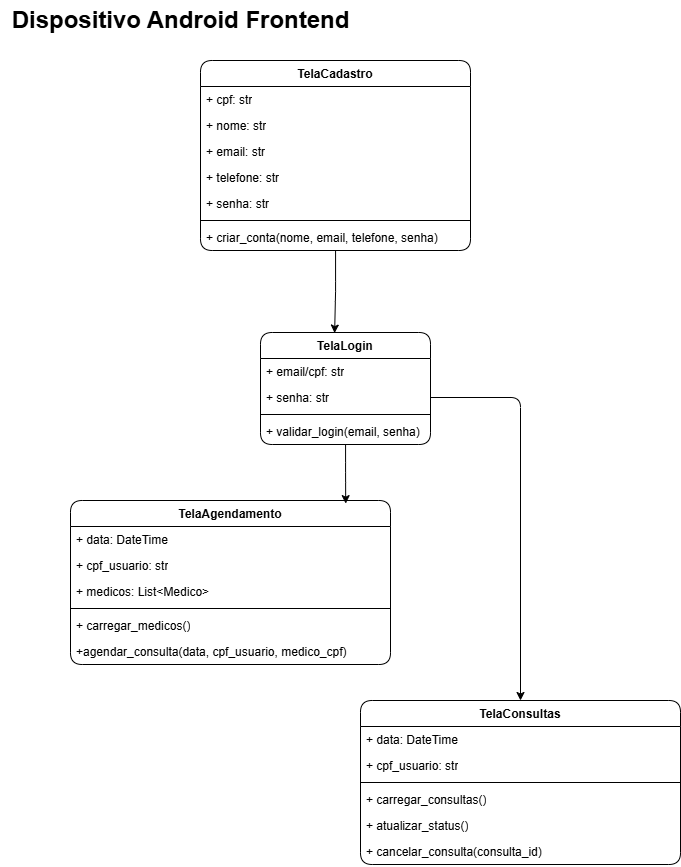

The diagram above was exported from draw.io. Its source (the exported page's mxGraphModel, read from the mxfile embedded in the PNG):
<mxGraphModel dx="1400" dy="743" grid="1" gridSize="10" guides="1" tooltips="1" connect="1" arrows="1" fold="1" page="1" pageScale="1" pageWidth="827" pageHeight="1169" math="0" shadow="0">
  <root>
    <mxCell id="0" />
    <mxCell id="1" parent="0" />
    <mxCell id="qOmjIFyLAFamJ1aoqqoA-1" value="&lt;b&gt;&lt;font style=&quot;font-size: 24px;&quot;&gt;Dispositivo Android Frontend&lt;/font&gt;&lt;/b&gt;" style="text;html=1;align=center;verticalAlign=middle;resizable=0;points=[];autosize=1;strokeColor=none;fillColor=none;rounded=1;" vertex="1" parent="1">
      <mxGeometry x="10" y="140" width="360" height="40" as="geometry" />
    </mxCell>
    <mxCell id="qOmjIFyLAFamJ1aoqqoA-2" value="TelaLogin" style="swimlane;fontStyle=1;align=center;verticalAlign=top;childLayout=stackLayout;horizontal=1;startSize=26;horizontalStack=0;resizeParent=1;resizeParentMax=0;resizeLast=0;collapsible=1;marginBottom=0;whiteSpace=wrap;html=1;rounded=1;" vertex="1" parent="1">
      <mxGeometry x="270" y="472" width="170" height="112" as="geometry" />
    </mxCell>
    <mxCell id="qOmjIFyLAFamJ1aoqqoA-3" value="+ email/cpf: str" style="text;strokeColor=none;fillColor=none;align=left;verticalAlign=top;spacingLeft=4;spacingRight=4;overflow=hidden;rotatable=0;points=[[0,0.5],[1,0.5]];portConstraint=eastwest;whiteSpace=wrap;html=1;rounded=1;" vertex="1" parent="qOmjIFyLAFamJ1aoqqoA-2">
      <mxGeometry y="26" width="170" height="26" as="geometry" />
    </mxCell>
    <mxCell id="qOmjIFyLAFamJ1aoqqoA-6" value="+ senha: str" style="text;strokeColor=none;fillColor=none;align=left;verticalAlign=top;spacingLeft=4;spacingRight=4;overflow=hidden;rotatable=0;points=[[0,0.5],[1,0.5]];portConstraint=eastwest;whiteSpace=wrap;html=1;rounded=1;" vertex="1" parent="qOmjIFyLAFamJ1aoqqoA-2">
      <mxGeometry y="52" width="170" height="26" as="geometry" />
    </mxCell>
    <mxCell id="qOmjIFyLAFamJ1aoqqoA-4" value="" style="line;strokeWidth=1;fillColor=none;align=left;verticalAlign=middle;spacingTop=-1;spacingLeft=3;spacingRight=3;rotatable=0;labelPosition=right;points=[];portConstraint=eastwest;strokeColor=inherit;rounded=1;" vertex="1" parent="qOmjIFyLAFamJ1aoqqoA-2">
      <mxGeometry y="78" width="170" height="8" as="geometry" />
    </mxCell>
    <mxCell id="qOmjIFyLAFamJ1aoqqoA-5" value="+ validar_login(email, senha)" style="text;strokeColor=none;fillColor=none;align=left;verticalAlign=top;spacingLeft=4;spacingRight=4;overflow=hidden;rotatable=0;points=[[0,0.5],[1,0.5]];portConstraint=eastwest;whiteSpace=wrap;html=1;rounded=1;" vertex="1" parent="qOmjIFyLAFamJ1aoqqoA-2">
      <mxGeometry y="86" width="170" height="26" as="geometry" />
    </mxCell>
    <mxCell id="qOmjIFyLAFamJ1aoqqoA-7" value="TelaCadastro" style="swimlane;fontStyle=1;align=center;verticalAlign=top;childLayout=stackLayout;horizontal=1;startSize=26;horizontalStack=0;resizeParent=1;resizeParentMax=0;resizeLast=0;collapsible=1;marginBottom=0;whiteSpace=wrap;html=1;rounded=1;" vertex="1" parent="1">
      <mxGeometry x="210" y="200" width="270" height="190" as="geometry" />
    </mxCell>
    <mxCell id="qOmjIFyLAFamJ1aoqqoA-8" value="+ cpf: str" style="text;strokeColor=none;fillColor=none;align=left;verticalAlign=top;spacingLeft=4;spacingRight=4;overflow=hidden;rotatable=0;points=[[0,0.5],[1,0.5]];portConstraint=eastwest;whiteSpace=wrap;html=1;rounded=1;" vertex="1" parent="qOmjIFyLAFamJ1aoqqoA-7">
      <mxGeometry y="26" width="270" height="26" as="geometry" />
    </mxCell>
    <mxCell id="qOmjIFyLAFamJ1aoqqoA-14" value="+ nome: str" style="text;strokeColor=none;fillColor=none;align=left;verticalAlign=top;spacingLeft=4;spacingRight=4;overflow=hidden;rotatable=0;points=[[0,0.5],[1,0.5]];portConstraint=eastwest;whiteSpace=wrap;html=1;rounded=1;" vertex="1" parent="qOmjIFyLAFamJ1aoqqoA-7">
      <mxGeometry y="52" width="270" height="26" as="geometry" />
    </mxCell>
    <mxCell id="qOmjIFyLAFamJ1aoqqoA-12" value="+ email: str" style="text;strokeColor=none;fillColor=none;align=left;verticalAlign=top;spacingLeft=4;spacingRight=4;overflow=hidden;rotatable=0;points=[[0,0.5],[1,0.5]];portConstraint=eastwest;whiteSpace=wrap;html=1;rounded=1;" vertex="1" parent="qOmjIFyLAFamJ1aoqqoA-7">
      <mxGeometry y="78" width="270" height="26" as="geometry" />
    </mxCell>
    <mxCell id="qOmjIFyLAFamJ1aoqqoA-15" value="+ telefone: str" style="text;strokeColor=none;fillColor=none;align=left;verticalAlign=top;spacingLeft=4;spacingRight=4;overflow=hidden;rotatable=0;points=[[0,0.5],[1,0.5]];portConstraint=eastwest;whiteSpace=wrap;html=1;rounded=1;" vertex="1" parent="qOmjIFyLAFamJ1aoqqoA-7">
      <mxGeometry y="104" width="270" height="26" as="geometry" />
    </mxCell>
    <mxCell id="qOmjIFyLAFamJ1aoqqoA-9" value="+ senha: str" style="text;strokeColor=none;fillColor=none;align=left;verticalAlign=top;spacingLeft=4;spacingRight=4;overflow=hidden;rotatable=0;points=[[0,0.5],[1,0.5]];portConstraint=eastwest;whiteSpace=wrap;html=1;rounded=1;" vertex="1" parent="qOmjIFyLAFamJ1aoqqoA-7">
      <mxGeometry y="130" width="270" height="26" as="geometry" />
    </mxCell>
    <mxCell id="qOmjIFyLAFamJ1aoqqoA-10" value="" style="line;strokeWidth=1;fillColor=none;align=left;verticalAlign=middle;spacingTop=-1;spacingLeft=3;spacingRight=3;rotatable=0;labelPosition=right;points=[];portConstraint=eastwest;strokeColor=inherit;rounded=1;" vertex="1" parent="qOmjIFyLAFamJ1aoqqoA-7">
      <mxGeometry y="156" width="270" height="8" as="geometry" />
    </mxCell>
    <mxCell id="qOmjIFyLAFamJ1aoqqoA-11" value="+ criar_conta(nome, email, telefone, senha)" style="text;strokeColor=none;fillColor=none;align=left;verticalAlign=top;spacingLeft=4;spacingRight=4;overflow=hidden;rotatable=0;points=[[0,0.5],[1,0.5]];portConstraint=eastwest;whiteSpace=wrap;html=1;rounded=1;" vertex="1" parent="qOmjIFyLAFamJ1aoqqoA-7">
      <mxGeometry y="164" width="270" height="26" as="geometry" />
    </mxCell>
    <mxCell id="qOmjIFyLAFamJ1aoqqoA-16" value="TelaAgendamento" style="swimlane;fontStyle=1;align=center;verticalAlign=top;childLayout=stackLayout;horizontal=1;startSize=26;horizontalStack=0;resizeParent=1;resizeParentMax=0;resizeLast=0;collapsible=1;marginBottom=0;whiteSpace=wrap;html=1;rounded=1;" vertex="1" parent="1">
      <mxGeometry x="80" y="640" width="320" height="164" as="geometry" />
    </mxCell>
    <mxCell id="qOmjIFyLAFamJ1aoqqoA-17" value="+ data: DateTime" style="text;strokeColor=none;fillColor=none;align=left;verticalAlign=top;spacingLeft=4;spacingRight=4;overflow=hidden;rotatable=0;points=[[0,0.5],[1,0.5]];portConstraint=eastwest;whiteSpace=wrap;html=1;rounded=1;" vertex="1" parent="qOmjIFyLAFamJ1aoqqoA-16">
      <mxGeometry y="26" width="320" height="26" as="geometry" />
    </mxCell>
    <mxCell id="qOmjIFyLAFamJ1aoqqoA-24" value="+ cpf_usuario: str" style="text;strokeColor=none;fillColor=none;align=left;verticalAlign=top;spacingLeft=4;spacingRight=4;overflow=hidden;rotatable=0;points=[[0,0.5],[1,0.5]];portConstraint=eastwest;whiteSpace=wrap;html=1;rounded=1;" vertex="1" parent="qOmjIFyLAFamJ1aoqqoA-16">
      <mxGeometry y="52" width="320" height="26" as="geometry" />
    </mxCell>
    <mxCell id="qOmjIFyLAFamJ1aoqqoA-18" value="+ medicos: List&amp;lt;Medico&amp;gt;" style="text;strokeColor=none;fillColor=none;align=left;verticalAlign=top;spacingLeft=4;spacingRight=4;overflow=hidden;rotatable=0;points=[[0,0.5],[1,0.5]];portConstraint=eastwest;whiteSpace=wrap;html=1;rounded=1;" vertex="1" parent="qOmjIFyLAFamJ1aoqqoA-16">
      <mxGeometry y="78" width="320" height="26" as="geometry" />
    </mxCell>
    <mxCell id="qOmjIFyLAFamJ1aoqqoA-22" value="" style="line;strokeWidth=1;fillColor=none;align=left;verticalAlign=middle;spacingTop=-1;spacingLeft=3;spacingRight=3;rotatable=0;labelPosition=right;points=[];portConstraint=eastwest;strokeColor=inherit;rounded=1;" vertex="1" parent="qOmjIFyLAFamJ1aoqqoA-16">
      <mxGeometry y="104" width="320" height="8" as="geometry" />
    </mxCell>
    <mxCell id="qOmjIFyLAFamJ1aoqqoA-25" value="+ carregar_medicos()" style="text;strokeColor=none;fillColor=none;align=left;verticalAlign=top;spacingLeft=4;spacingRight=4;overflow=hidden;rotatable=0;points=[[0,0.5],[1,0.5]];portConstraint=eastwest;whiteSpace=wrap;html=1;rounded=1;" vertex="1" parent="qOmjIFyLAFamJ1aoqqoA-16">
      <mxGeometry y="112" width="320" height="26" as="geometry" />
    </mxCell>
    <mxCell id="qOmjIFyLAFamJ1aoqqoA-23" value="+agendar_consulta(data, cpf_usuario, medico_cpf)" style="text;strokeColor=none;fillColor=none;align=left;verticalAlign=top;spacingLeft=4;spacingRight=4;overflow=hidden;rotatable=0;points=[[0,0.5],[1,0.5]];portConstraint=eastwest;whiteSpace=wrap;html=1;rounded=1;" vertex="1" parent="qOmjIFyLAFamJ1aoqqoA-16">
      <mxGeometry y="138" width="320" height="26" as="geometry" />
    </mxCell>
    <mxCell id="qOmjIFyLAFamJ1aoqqoA-26" value="TelaConsultas" style="swimlane;fontStyle=1;align=center;verticalAlign=top;childLayout=stackLayout;horizontal=1;startSize=26;horizontalStack=0;resizeParent=1;resizeParentMax=0;resizeLast=0;collapsible=1;marginBottom=0;whiteSpace=wrap;html=1;rounded=1;" vertex="1" parent="1">
      <mxGeometry x="370" y="840" width="320" height="164" as="geometry" />
    </mxCell>
    <mxCell id="qOmjIFyLAFamJ1aoqqoA-27" value="+ data: DateTime" style="text;strokeColor=none;fillColor=none;align=left;verticalAlign=top;spacingLeft=4;spacingRight=4;overflow=hidden;rotatable=0;points=[[0,0.5],[1,0.5]];portConstraint=eastwest;whiteSpace=wrap;html=1;rounded=1;" vertex="1" parent="qOmjIFyLAFamJ1aoqqoA-26">
      <mxGeometry y="26" width="320" height="26" as="geometry" />
    </mxCell>
    <mxCell id="qOmjIFyLAFamJ1aoqqoA-28" value="+ cpf_usuario: str" style="text;strokeColor=none;fillColor=none;align=left;verticalAlign=top;spacingLeft=4;spacingRight=4;overflow=hidden;rotatable=0;points=[[0,0.5],[1,0.5]];portConstraint=eastwest;whiteSpace=wrap;html=1;rounded=1;" vertex="1" parent="qOmjIFyLAFamJ1aoqqoA-26">
      <mxGeometry y="52" width="320" height="26" as="geometry" />
    </mxCell>
    <mxCell id="qOmjIFyLAFamJ1aoqqoA-30" value="" style="line;strokeWidth=1;fillColor=none;align=left;verticalAlign=middle;spacingTop=-1;spacingLeft=3;spacingRight=3;rotatable=0;labelPosition=right;points=[];portConstraint=eastwest;strokeColor=inherit;rounded=1;" vertex="1" parent="qOmjIFyLAFamJ1aoqqoA-26">
      <mxGeometry y="78" width="320" height="8" as="geometry" />
    </mxCell>
    <mxCell id="qOmjIFyLAFamJ1aoqqoA-31" value="+ carregar_consultas()" style="text;strokeColor=none;fillColor=none;align=left;verticalAlign=top;spacingLeft=4;spacingRight=4;overflow=hidden;rotatable=0;points=[[0,0.5],[1,0.5]];portConstraint=eastwest;whiteSpace=wrap;html=1;rounded=1;" vertex="1" parent="qOmjIFyLAFamJ1aoqqoA-26">
      <mxGeometry y="86" width="320" height="26" as="geometry" />
    </mxCell>
    <mxCell id="qOmjIFyLAFamJ1aoqqoA-33" value="+ atualizar_status()" style="text;strokeColor=none;fillColor=none;align=left;verticalAlign=top;spacingLeft=4;spacingRight=4;overflow=hidden;rotatable=0;points=[[0,0.5],[1,0.5]];portConstraint=eastwest;whiteSpace=wrap;html=1;rounded=1;" vertex="1" parent="qOmjIFyLAFamJ1aoqqoA-26">
      <mxGeometry y="112" width="320" height="26" as="geometry" />
    </mxCell>
    <mxCell id="qOmjIFyLAFamJ1aoqqoA-32" value="+ cancelar_consulta(consulta_id)" style="text;strokeColor=none;fillColor=none;align=left;verticalAlign=top;spacingLeft=4;spacingRight=4;overflow=hidden;rotatable=0;points=[[0,0.5],[1,0.5]];portConstraint=eastwest;whiteSpace=wrap;html=1;rounded=1;" vertex="1" parent="qOmjIFyLAFamJ1aoqqoA-26">
      <mxGeometry y="138" width="320" height="26" as="geometry" />
    </mxCell>
    <mxCell id="qOmjIFyLAFamJ1aoqqoA-34" style="edgeStyle=orthogonalEdgeStyle;rounded=1;orthogonalLoop=1;jettySize=auto;html=1;entryX=0.436;entryY=0.005;entryDx=0;entryDy=0;entryPerimeter=0;" edge="1" parent="1" source="qOmjIFyLAFamJ1aoqqoA-7" target="qOmjIFyLAFamJ1aoqqoA-2">
      <mxGeometry relative="1" as="geometry" />
    </mxCell>
    <mxCell id="qOmjIFyLAFamJ1aoqqoA-35" style="edgeStyle=orthogonalEdgeStyle;rounded=1;orthogonalLoop=1;jettySize=auto;html=1;entryX=0.86;entryY=0.019;entryDx=0;entryDy=0;entryPerimeter=0;" edge="1" parent="1" source="qOmjIFyLAFamJ1aoqqoA-2" target="qOmjIFyLAFamJ1aoqqoA-16">
      <mxGeometry relative="1" as="geometry" />
    </mxCell>
    <mxCell id="qOmjIFyLAFamJ1aoqqoA-36" style="edgeStyle=orthogonalEdgeStyle;rounded=1;orthogonalLoop=1;jettySize=auto;html=1;exitX=1;exitY=0.5;exitDx=0;exitDy=0;" edge="1" parent="1" source="qOmjIFyLAFamJ1aoqqoA-6" target="qOmjIFyLAFamJ1aoqqoA-26">
      <mxGeometry relative="1" as="geometry" />
    </mxCell>
  </root>
</mxGraphModel>